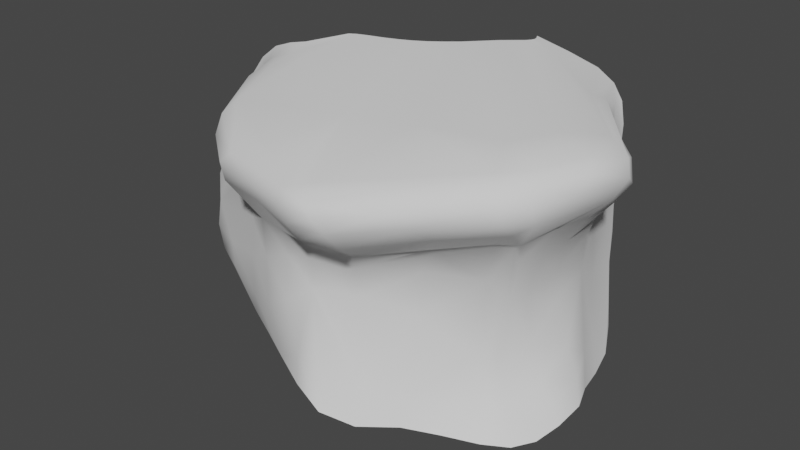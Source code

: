 # Source: cliff_06.blend  (saved by Blender 3.6.11; exported with 4.5.12 LTS)
import bpy
from mathutils import Matrix  # noqa: F401  (used for matrix-valued properties, if any)

bpy.ops.wm.read_factory_settings(use_empty=True)
scene = bpy.context.scene
scene.name = 'Scene'

# ---- collections
col_collection = bpy.data.collections.new('Collection'); scene.collection.children.link(col_collection)

# ---- world
world_world = bpy.data.worlds.new('World'); scene.world = world_world
world_world.use_nodes = True; world_world.node_tree.nodes.clear()
_N = world_world.node_tree.nodes; _L = world_world.node_tree.links
n0 = _N.new('ShaderNodeOutputWorld'); n0.name = 'World Output'; n0.location = (300, 300)
n1 = _N.new('ShaderNodeBackground'); n1.name = 'Background'; n1.location = (10, 300)
n1.inputs[0].default_value = (0.05088, 0.05088, 0.05088, 1.0)
_L.new(n1.outputs[0], n0.inputs[0])
n0.is_active_output = True
world_world.color = (0.05088, 0.05088, 0.05088)
world_world.use_sun_shadow = False
world_world.sun_shadow_jitter_overblur = 0.0

# ---- meshes
me_plane_001 = bpy.data.meshes.new('Plane.001')
me_plane_001.from_pydata([(0.09499, 41.43, -15.0), (5.676, 24.71, -17.04), (-17.58, -0.388, -14.66), (-0.2311, 10.76, -17.83), (-51.41, 17.83, -12.75), (-21.37, 3.139, 0.6295), (-20.72, 2.749, 4.951), (-18.49, 0.5917, 8.372), (4.483, 25.73, -13.59), (2.663, 25.59, -9.068), (1.4, 24.64, -2.219), (1.648, 23.9, 3.043), (3.308, 22.72, 7.755), (-1.771, 43.38, -0.9529), (-1.052, 42.01, 7.488), (-52.17, 16.69, -6.128), (-52.67, 15.98, -1.542), (-52.6, 16.19, 2.676), (-53.08, 18.99, 7.353), (-9.656, 6.325, -17.2), (-14.01, 2.503, -16.94), (-4.854, 8.618, -17.45), (-15.02, 4.273, -11.68), (-10.23, 7.351, -14.17), (-2.105, 13.24, -13.25), (-16.71, 5.726, -0.03395), (-10.47, 10.11, -2.39), (-3.108, 14.45, -7.341), (-15.51, 4.952, 4.707), (-9.118, 10.65, 3.973), (-2.54, 13.97, 3.788), (-13.16, 1.902, 8.41), (-6.803, 7.768, 9.056), (0.3148, 11.41, 10.72), (-22.39, 0.7294, -13.16), (-28.08, 3.504, -12.65), (-33.83, 6.671, -12.76), (-39.22, 9.62, -13.04), (-45.88, 13.7, -13.06), (-23.0, 1.36, 8.193), (-34.38, 6.05, 8.097), (-40.88, 10.54, 7.399), (-48.01, 14.98, 6.804), (-24.18, 2.065, 4.594), (-34.61, 6.158, 4.025), (-47.72, 11.74, 1.456), (-28.83, 2.653, 2.728), (-34.88, 5.694, -0.235), (-41.89, 8.348, -1.921), (-48.21, 11.51, -2.516), (-24.75, 1.919, -1.695), (-41.54, 8.28, -5.905), (-47.72, 11.76, -6.295), (-22.79, 1.475, -8.837), (-29.01, 2.712, -4.389), (-34.95, 5.74, -6.711), (-46.76, 12.59, -9.684), (5.286, 20.51, -17.98), (2.822, 13.17, -18.27), (4.451, 16.54, -18.53), (3.876, 21.1, -15.83), (0.02862, 15.38, -13.89), (1.775, 20.98, -12.85), (-1.764, 16.19, -8.129), (0.03257, 20.52, -7.647), (-1.073, 17.08, -0.01303), (-0.01115, 19.5, -0.8202), (1.29, 13.96, 9.33), (1.107, 15.64, 7.109), (1.963, 18.24, 6.101), (1.915, 37.85, -17.08), (2.886, 33.64, -17.8), (3.884, 29.16, -17.44), (2.583, 30.54, -13.03), (1.1, 35.18, -13.25), (-0.6491, 41.97, -10.08), (-1.478, 42.75, -5.377), (1.077, 30.49, -0.5313), (-0.6354, 36.56, -4.77), (1.802, 29.56, 4.772), (-0.814, 35.98, 3.636), (-1.778, 43.04, 3.112), (3.436, 28.48, 8.48), (-0.665, 38.35, 6.202), (-1.225, 15.13, 21.88), (-13.1, 42.82, 22.79), (-44.19, 26.71, 22.01), (-13.28, 13.45, 21.41), (-43.3, 22.75, 21.43), (-40.53, 23.98, 21.98), (-32.88, 15.04, 21.42), (-21.95, 10.9, 21.31), (1.951, 20.64, 22.16), (-12.8, 46.54, 22.18), (-18.26, 46.81, 23.22), (-30.63, 34.13, 23.12), (-39.63, 30.85, 23.11), (-28.77, 35.16, 23.13), (-26.97, 36.44, 23.14), (-25.06, 38.09, 23.13), (-38.67, 31.53, 23.08), (-37.43, 32.11, 23.03), (-34.37, 32.79, 23.08), (-32.52, 33.34, 23.11), (-21.22, 41.89, 23.19), (-18.49, 44.21, 23.19), (-17.91, 44.84, 23.21), (-17.71, 45.46, 23.21), (-17.88, 46.11, 23.22), (3.811, 9.441, 13.74), (3.138, 7.869, 19.64), (3.651, 7.081, 17.86), (3.906, 7.433, 15.73), (-1.053, 42.05, 12.27), (-1.57, 43.18, 15.28), (-2.771, 44.42, 17.94), (-4.698, 45.34, 19.76), (6.174, 25.48, 21.35), (6.263, 21.82, 12.13), (10.36, 23.17, 17.94), (9.082, 22.07, 15.26), (-18.38, -4.137, 18.0), (-16.8, -3.156, 11.42), (-18.15, -5.033, 16.31), (-17.11, -4.82, 14.14), (-46.65, 26.15, 21.51), (-53.83, 23.02, 12.42), (-49.54, 25.97, 20.44), (-52.0, 25.57, 18.36), (-53.48, 24.66, 15.6), (-15.48, -2.503, 18.83), (-11.38, -2.151, 11.65), (-12.91, -5.272, 16.33), (-11.7, -4.42, 14.27), (-13.97, -5.049, 17.7), (-6.788, -1.202, 16.91), (-3.126, 4.226, 12.98), (1.385, 9.204, 20.78), (-3.863, 1.278, 15.34), (-49.01, 20.07, 12.16), (-46.73, 23.0, 20.24), (-48.55, 22.78, 18.2), (-49.29, 22.02, 15.43), (-42.93, 18.45, 20.89), (-42.25, 12.5, 12.24), (-44.75, 16.03, 19.65), (-44.85, 13.83, 17.63), (-43.78, 12.64, 15.1), (-38.93, 8.479, 19.83), (-35.78, 4.29, 11.71), (-38.96, 5.759, 18.73), (-38.06, 3.674, 16.68), (-37.03, 3.284, 14.22), (-29.27, 2.703, 7.966), (-32.87, -0.3901, 15.7), (-32.05, -0.4829, 13.52), (-27.69, 2.487, 18.82), (-24.47, -2.313, 13.85), (-25.56, -2.537, 15.92), (-31.3, 0.1557, 17.28), (4.306, 12.18, 20.97), (5.457, 10.69, 19.59), (5.912, 9.954, 17.64), (7.312, 18.63, 21.23), (2.38, 13.62, 10.38), (5.962, 10.52, 15.25), (4.753, 17.41, 12.03), (8.482, 15.83, 18.04), (8.636, 17.54, 19.92), (-2.358, 35.34, 21.48), (6.508, 27.13, 12.05), (9.514, 24.02, 19.93), (7.741, 28.22, 18.11), (8.694, 27.32, 15.29), (3.718, 33.18, 11.89), (-2.015, 38.64, 20.18), (0.7743, 35.93, 18.16), (3.052, 33.78, 15.3), (-0.1343, 38.42, 12.02), (-7.757, 46.1, 21.07), (-1.064, 39.89, 15.33), (-2.432, 41.93, 18.08)], [], [(89, 88, 143), (0, 75, 70), (81, 14, 83), (52, 15, 56), (2, 22, 5), (19, 21, 23), (88, 86, 125), (137, 87, 130), (50, 54, 53), (46, 50, 43), (89, 143, 148), (37, 36, 55), (65, 68, 67), (91, 121, 130), (169, 85, 117), (84, 137, 160), (78, 81, 80), (77, 10, 9), (83, 178, 174), (39, 7, 122), (40, 153, 149), (91, 156, 121), (33, 109, 136), (92, 104, 84), (85, 105, 92), (99, 87, 84), (167, 120, 119), (159, 121, 156), (138, 111, 135), (159, 156, 148), (109, 165, 112), (162, 165, 167), (117, 171, 169), (164, 109, 33, 67), (60, 57, 1, 8), (21, 3, 24), (62, 60, 8, 9), (64, 62, 9, 10), (66, 64, 10, 11), (69, 66, 11, 12), (92, 163, 117, 85), (76, 13, 81), (17, 45, 42, 18), (16, 49, 45, 17), (15, 52, 49, 16), (7, 6, 28, 31), (32, 31, 28, 29), (32, 29, 30, 33), (6, 5, 25, 28), (29, 28, 25, 26), (30, 29, 26, 27), (26, 25, 22, 23), (5, 22, 25), (27, 26, 23, 24), (23, 22, 20, 19), (23, 21, 24), (2, 20, 22), (31, 131, 122, 7), (53, 2, 5, 50), (56, 37, 51, 52), (51, 37, 55), (54, 46, 47, 55), (50, 46, 54), (55, 47, 48, 51), (52, 51, 48, 49), (5, 6, 43, 50), (47, 44, 45, 48), (44, 47, 46), (6, 7, 39, 43), (45, 49, 48), (43, 39, 153, 46), (46, 153, 40, 44), (44, 40, 41, 45), (160, 163, 92, 84), (41, 42, 45), (148, 156, 91, 90), (170, 118, 12, 82), (90, 89, 148), (35, 34, 53, 54), (2, 53, 34), (35, 54, 55, 36), (67, 33, 30, 65), (37, 56, 38), (69, 68, 65, 66), (65, 30, 27, 63), (65, 63, 64, 66), (63, 27, 24, 61), (63, 61, 62, 64), (61, 24, 3, 58), (61, 59, 60, 62), (58, 59, 61), (82, 12, 11, 79), (57, 60, 59), (83, 82, 79, 80), (11, 10, 77, 79), (80, 81, 83), (80, 79, 77, 78), (9, 8, 73, 77), (76, 81, 78), (77, 73, 74, 78), (78, 74, 75, 76), (8, 1, 72, 73), (73, 72, 71, 74), (74, 71, 70, 75), (85, 169, 179, 93), (174, 170, 82, 83), (139, 126, 18, 42), (41, 40, 149, 144), (136, 131, 31, 32), (12, 118, 166, 69), (32, 33, 136), (14, 113, 178, 83), (67, 68, 164), (166, 164, 68, 69), (144, 139, 42, 41), (130, 87, 91), (107, 85, 93, 108), (93, 94, 108), (89, 90, 102, 101), (90, 91, 103, 102), (95, 103, 91), (97, 91, 87, 98), (97, 95, 91), (104, 99, 84), (96, 86, 88, 100), (87, 99, 98), (92, 105, 104), (100, 88, 89, 101), (85, 106, 105), (171, 117, 163, 168), (85, 107, 106), (119, 171, 168, 167), (112, 138, 136, 109), (120, 166, 118), (138, 112, 111), (114, 115, 181, 180), (4, 38, 56, 15), (116, 181, 115), (113, 114, 180, 178), (121, 159, 158, 123), (123, 158, 157, 124), (122, 124, 157, 39), (134, 121, 123, 132), (121, 134, 130), (132, 123, 124, 133), (133, 124, 122, 131), (135, 132, 133, 138), (132, 135, 134), (138, 133, 131, 136), (137, 130, 134, 110), (110, 134, 135, 111), (140, 88, 125, 127), (141, 140, 127, 128), (142, 141, 128, 129), (142, 129, 126, 139), (143, 88, 140, 145), (145, 140, 141, 146), (146, 141, 142, 147), (147, 142, 139, 144), (148, 143, 145, 150), (150, 145, 146, 151), (151, 146, 147, 152), (152, 147, 144, 149), (159, 150, 151, 154), (150, 159, 148), (154, 151, 152, 155), (155, 152, 149, 153), (158, 154, 155, 157), (154, 158, 159), (157, 155, 153, 39), (161, 160, 137, 110), (162, 161, 110, 111), (162, 111, 112, 165), (168, 163, 160, 161), (109, 164, 165), (167, 168, 161, 162), (120, 165, 164, 166), (167, 165, 120), (173, 172, 119, 120), (171, 119, 172), (170, 173, 120, 118), (176, 175, 171, 172), (169, 171, 175), (177, 176, 172, 173), (177, 173, 170, 174), (116, 179, 169, 175), (181, 116, 175, 176), (180, 181, 176, 177), (178, 180, 177, 174), (84, 87, 137)])
me_plane_001.polygons.foreach_set('use_smooth', [True] * 190)
_uv = me_plane_001.uv_layers.new(name='UVMap')
_uv.uv.foreach_set('vector', [0.1239, 0.5756, 0.1107, 0.5373, 0.158, 0.5076, 0.9386, 0.9824, 0.8619, 0.9873, 0.9764, 0.9244, 0.6631, 0.9856, 0.6026, 0.9578, 0.6306, 0.9111, 0.2437, 0.1259, 0.1551, 0.09419, 0.2645, 0.07939, 0.7258, 0.2301, 0.7304, 0.3233, 0.5448, 0.3761, 0.8504, 0.3448, 0.9006, 0.4124, 0.8091, 0.3733, 0.1107, 0.5373, 0.06026, 0.5671, 0.04246, 0.5327, 0.4976, 0.6438, 0.4029, 0.6343, 0.4467, 0.5439, 0.5259, 0.3228, 0.4956, 0.2609, 0.6076, 0.2559, 0.4502, 0.3412, 0.5259, 0.3228, 0.4847, 0.3912, 0.1239, 0.5756, 0.158, 0.5076, 0.2699, 0.4781, 0.3924, 0.07016, 0.4754, 0.1117, 0.4281, 0.1893, 0.7055, 0.6282, 0.6236, 0.6462, 0.5983, 0.6384, 0.3576, 0.5856, 0.4414, 0.5249, 0.4467, 0.5439, 0.4384, 0.8336, 0.3209, 0.9258, 0.5058, 0.7382, 0.4706, 0.6715, 0.4976, 0.6438, 0.5069, 0.6648, 0.7874, 0.9032, 0.6631, 0.9856, 0.6699, 0.8856, 0.733, 0.8108, 0.7533, 0.7281, 0.8572, 0.7335, 0.6306, 0.9111, 0.5529, 0.8943, 0.5699, 0.8204, 0.4699, 0.4305, 0.4964, 0.4649, 0.4778, 0.4998, 0.3535, 0.3623, 0.4153, 0.3901, 0.3355, 0.4016, 0.3576, 0.5856, 0.3676, 0.5075, 0.4414, 0.5249, 0.5797, 0.6209, 0.5489, 0.6359, 0.5324, 0.5838, 0.4826, 0.709, 0.2261, 0.9081, 0.4706, 0.6715, 0.3209, 0.9258, 0.2565, 0.9385, 0.4826, 0.709, 0.1871, 0.8543, 0.4029, 0.6343, 0.4706, 0.6715, 0.533, 0.687, 0.5545, 0.7201, 0.538, 0.726, 0.3638, 0.4723, 0.4414, 0.5249, 0.3676, 0.5075, 0.5073, 0.5805, 0.5206, 0.6347, 0.4879, 0.567, 0.3638, 0.4723, 0.3676, 0.5075, 0.2699, 0.4781, 0.0, 0.0, 0.0, 0.0, 0.0, 0.0, 0.5281, 0.6528, 0.5422, 0.6516, 0.533, 0.687, 0.5058, 0.7382, 0.5268, 0.7298, 0.4384, 0.8336, 0.5867, 0.6446, 0.5489, 0.6359, 0.5797, 0.6209, 0.5983, 0.6384, 0.9582, 0.6548, 0.9985, 0.6466, 0.9881, 0.713, 0.9325, 0.7308, 0.9006, 0.4124, 0.9504, 0.476, 0.8732, 0.5177, 0.9019, 0.6515, 0.9582, 0.6548, 0.9325, 0.7308, 0.8572, 0.7335, 0.819, 0.6523, 0.9019, 0.6515, 0.8572, 0.7335, 0.7533, 0.7281, 0.7232, 0.659, 0.819, 0.6523, 0.7533, 0.7281, 0.6844, 0.7264, 0.6388, 0.6706, 0.7232, 0.659, 0.6844, 0.7264, 0.6278, 0.7195, 0.4826, 0.709, 0.5143, 0.702, 0.5058, 0.7382, 0.3209, 0.9258, 0.7889, 0.9951, 0.7225, 0.9974, 0.6631, 0.9856, 0.118, 0.2189, 0.2106, 0.225, 0.1635, 0.2946, 0.0741, 0.2841, 0.1353, 0.16, 0.2233, 0.1733, 0.2106, 0.225, 0.118, 0.2189, 0.1551, 0.09419, 0.2437, 0.1259, 0.2233, 0.1733, 0.1353, 0.16, 0.4964, 0.4649, 0.5138, 0.4203, 0.5618, 0.4624, 0.5288, 0.5012, 0.5722, 0.5561, 0.5288, 0.5012, 0.5618, 0.4624, 0.6214, 0.5267, 0.5722, 0.5561, 0.6214, 0.5267, 0.6515, 0.6, 0.5797, 0.6209, 0.5138, 0.4203, 0.5448, 0.3761, 0.5998, 0.419, 0.5618, 0.4624, 0.6214, 0.5267, 0.5618, 0.4624, 0.5998, 0.419, 0.6776, 0.4792, 0.6515, 0.6, 0.6214, 0.5267, 0.6776, 0.4792, 0.7889, 0.5564, 0.6776, 0.4792, 0.5998, 0.419, 0.7304, 0.3233, 0.8091, 0.3733, 0.5448, 0.3761, 0.7304, 0.3233, 0.5998, 0.419, 0.7889, 0.5564, 0.6776, 0.4792, 0.8091, 0.3733, 0.8732, 0.5177, 0.8091, 0.3733, 0.7304, 0.3233, 0.798, 0.2689, 0.8504, 0.3448, 0.8091, 0.3733, 0.9006, 0.4124, 0.8732, 0.5177, 0.7258, 0.2301, 0.798, 0.2689, 0.7304, 0.3233, 0.5288, 0.5012, 0.4989, 0.5274, 0.4778, 0.4998, 0.4964, 0.4649, 0.6076, 0.2559, 0.7258, 0.2301, 0.5448, 0.3761, 0.5259, 0.3228, 0.2645, 0.07939, 0.3924, 0.07016, 0.3332, 0.1629, 0.2437, 0.1259, 0.3332, 0.1629, 0.3924, 0.07016, 0.4281, 0.1893, 0.4956, 0.2609, 0.4502, 0.3412, 0.3912, 0.269, 0.4281, 0.1893, 0.5259, 0.3228, 0.4502, 0.3412, 0.4956, 0.2609, 0.4281, 0.1893, 0.3912, 0.269, 0.3093, 0.2116, 0.3332, 0.1629, 0.2437, 0.1259, 0.3332, 0.1629, 0.3093, 0.2116, 0.2233, 0.1733, 0.5448, 0.3761, 0.5138, 0.4203, 0.4847, 0.3912, 0.5259, 0.3228, 0.3912, 0.269, 0.3692, 0.3178, 0.2106, 0.225, 0.3093, 0.2116, 0.3692, 0.3178, 0.3912, 0.269, 0.4502, 0.3412, 0.5138, 0.4203, 0.4964, 0.4649, 0.4699, 0.4305, 0.4847, 0.3912, 0.2106, 0.225, 0.2233, 0.1733, 0.3093, 0.2116, 0.4847, 0.3912, 0.4699, 0.4305, 0.4153, 0.3901, 0.4502, 0.3412, 0.4502, 0.3412, 0.4153, 0.3901, 0.3535, 0.3623, 0.3692, 0.3178, 0.3692, 0.3178, 0.3535, 0.3623, 0.267, 0.3293, 0.2106, 0.225, 0.5069, 0.6648, 0.5143, 0.702, 0.4826, 0.709, 0.4706, 0.6715, 0.267, 0.3293, 0.1635, 0.2946, 0.2106, 0.225, 0.2699, 0.4781, 0.3676, 0.5075, 0.3576, 0.5856, 0.2623, 0.56, 0.5783, 0.7587, 0.5806, 0.716, 0.6278, 0.7195, 0.6186, 0.7791, 0.2623, 0.56, 0.1239, 0.5756, 0.2699, 0.4781, 0.564, 0.1603, 0.6518, 0.206, 0.6076, 0.2559, 0.4956, 0.2609, 0.7258, 0.2301, 0.6076, 0.2559, 0.6518, 0.206, 0.564, 0.1603, 0.4956, 0.2609, 0.4281, 0.1893, 0.4754, 0.1117, 0.5983, 0.6384, 0.5797, 0.6209, 0.6515, 0.6, 0.7055, 0.6282, 0.3924, 0.07016, 0.2645, 0.07939, 0.2839, 0.03005, 0.6388, 0.6706, 0.6236, 0.6462, 0.7055, 0.6282, 0.7232, 0.659, 0.7055, 0.6282, 0.6515, 0.6, 0.7889, 0.5564, 0.8097, 0.583, 0.7055, 0.6282, 0.8097, 0.583, 0.819, 0.6523, 0.7232, 0.659, 0.8097, 0.583, 0.7889, 0.5564, 0.8732, 0.5177, 0.9002, 0.5582, 0.8097, 0.583, 0.9002, 0.5582, 0.9019, 0.6515, 0.819, 0.6523, 0.9002, 0.5582, 0.8732, 0.5177, 0.9504, 0.476, 0.984, 0.5271, 0.9002, 0.5582, 0.9999, 0.5832, 0.9582, 0.6548, 0.9019, 0.6515, 0.984, 0.5271, 0.9999, 0.5832, 0.9002, 0.5582, 0.6186, 0.7791, 0.6278, 0.7195, 0.6844, 0.7264, 0.663, 0.7961, 0.9985, 0.6466, 0.9582, 0.6548, 0.9999, 0.5832, 0.6306, 0.9111, 0.6186, 0.7791, 0.663, 0.7961, 0.6699, 0.8856, 0.6844, 0.7264, 0.7533, 0.7281, 0.733, 0.8108, 0.663, 0.7961, 0.6699, 0.8856, 0.6631, 0.9856, 0.6306, 0.9111, 0.6699, 0.8856, 0.663, 0.7961, 0.733, 0.8108, 0.7874, 0.9032, 0.8572, 0.7335, 0.9325, 0.7308, 0.9182, 0.8089, 0.733, 0.8108, 0.7889, 0.9951, 0.6631, 0.9856, 0.7874, 0.9032, 0.733, 0.8108, 0.9182, 0.8089, 0.9165, 0.8835, 0.7874, 0.9032, 0.7874, 0.9032, 0.9165, 0.8835, 0.8619, 0.9873, 0.7889, 0.9951, 0.9325, 0.7308, 0.9881, 0.713, 0.9888, 0.7873, 0.9182, 0.8089, 0.9182, 0.8089, 0.9888, 0.7873, 0.9907, 0.8583, 0.9165, 0.8835, 0.9165, 0.8835, 0.9907, 0.8583, 0.9764, 0.9244, 0.8619, 0.9873, 0.3209, 0.9258, 0.4384, 0.8336, 0.3858, 0.9654, 0.3243, 0.9698, 0.5699, 0.8204, 0.5783, 0.7587, 0.6186, 0.7791, 0.6306, 0.9111, 0.0962, 0.3712, 0.01839, 0.3573, 0.0741, 0.2841, 0.1635, 0.2946, 0.267, 0.3293, 0.3535, 0.3623, 0.3355, 0.4016, 0.2255, 0.3805, 0.5324, 0.5838, 0.4989, 0.5274, 0.5288, 0.5012, 0.5722, 0.5561, 0.6278, 0.7195, 0.5806, 0.716, 0.581, 0.6817, 0.6388, 0.6706, 0.5722, 0.5561, 0.5797, 0.6209, 0.5324, 0.5838, 0.6026, 0.9578, 0.5369, 0.9408, 0.5529, 0.8943, 0.6306, 0.9111, 0.5983, 0.6384, 0.6236, 0.6462, 0.5867, 0.6446, 0.581, 0.6817, 0.5867, 0.6446, 0.6236, 0.6462, 0.6388, 0.6706, 0.2255, 0.3805, 0.0962, 0.3712, 0.1635, 0.2946, 0.267, 0.3293, 0.4467, 0.5439, 0.4029, 0.6343, 0.3576, 0.5856, 0.2648, 0.9538, 0.3209, 0.9258, 0.3243, 0.9698, 0.2625, 0.9615, 0.3243, 0.9698, 0.2576, 0.9697, 0.2625, 0.9615, 0.1239, 0.5756, 0.2623, 0.56, 0.1066, 0.741, 0.07618, 0.6985, 0.2623, 0.56, 0.3576, 0.5856, 0.1237, 0.7628, 0.1066, 0.741, 0.1404, 0.7828, 0.1237, 0.7628, 0.3576, 0.5856, 0.1557, 0.8053, 0.3576, 0.5856, 0.4029, 0.6343, 0.1713, 0.8273, 0.1557, 0.8053, 0.1404, 0.7828, 0.3576, 0.5856, 0.2261, 0.9081, 0.1871, 0.8543, 0.4706, 0.6715, 0.06417, 0.6617, 0.06026, 0.5671, 0.1107, 0.5373, 0.06763, 0.6786, 0.4029, 0.6343, 0.1871, 0.8543, 0.1713, 0.8273, 0.4826, 0.709, 0.2565, 0.9385, 0.2261, 0.9081, 0.06763, 0.6786, 0.1107, 0.5373, 0.1239, 0.5756, 0.07618, 0.6985, 0.3209, 0.9258, 0.2629, 0.9464, 0.2565, 0.9385, 0.5268, 0.7298, 0.5058, 0.7382, 0.5143, 0.702, 0.5243, 0.6971, 0.3209, 0.9258, 0.2648, 0.9538, 0.2629, 0.9464, 0.538, 0.726, 0.5268, 0.7298, 0.5243, 0.6971, 0.533, 0.687, 0.5323, 0.6326, 0.5073, 0.5805, 0.5324, 0.5838, 0.5489, 0.6359, 0.5545, 0.7201, 0.581, 0.6817, 0.5806, 0.716, 0.5073, 0.5805, 0.5323, 0.6326, 0.5206, 0.6347, 0.4949, 0.9434, 0.4567, 0.9498, 0.4631, 0.9195, 0.5061, 0.9031, 0.1873, 9.825e-05, 0.2839, 0.03005, 0.2645, 0.07939, 0.1551, 0.09419, 0.4244, 0.9563, 0.4631, 0.9195, 0.4567, 0.9498, 0.5369, 0.9408, 0.4949, 0.9434, 0.5061, 0.9031, 0.5529, 0.8943, 0.4414, 0.5249, 0.3638, 0.4723, 0.4094, 0.4863, 0.45, 0.5179, 0.45, 0.5179, 0.4094, 0.4863, 0.425, 0.4767, 0.4626, 0.5125, 0.4778, 0.4998, 0.4626, 0.5125, 0.425, 0.4767, 0.4699, 0.4305, 0.4612, 0.5372, 0.4414, 0.5249, 0.45, 0.5179, 0.4692, 0.5356, 0.4414, 0.5249, 0.4612, 0.5372, 0.4467, 0.5439, 0.4692, 0.5356, 0.45, 0.5179, 0.4626, 0.5125, 0.4813, 0.5339, 0.4813, 0.5339, 0.4626, 0.5125, 0.4778, 0.4998, 0.4989, 0.5274, 0.4879, 0.567, 0.4692, 0.5356, 0.4813, 0.5339, 0.5073, 0.5805, 0.4692, 0.5356, 0.4879, 0.567, 0.4612, 0.5372, 0.5073, 0.5805, 0.4813, 0.5339, 0.4989, 0.5274, 0.5324, 0.5838, 0.4976, 0.6438, 0.4467, 0.5439, 0.4612, 0.5372, 0.511, 0.6399, 0.511, 0.6399, 0.4612, 0.5372, 0.4879, 0.567, 0.5206, 0.6347, 0.07809, 0.4968, 0.1107, 0.5373, 0.04246, 0.5327, 0.0181, 0.4942, 0.06535, 0.4585, 0.07809, 0.4968, 0.0181, 0.4942, 0.0014, 0.451, 0.06967, 0.4165, 0.06535, 0.4585, 0.0014, 0.451, 9.836e-05, 0.4045, 0.06967, 0.4165, 9.836e-05, 0.4045, 0.01839, 0.3573, 0.0962, 0.3712, 0.158, 0.5076, 0.1107, 0.5373, 0.07809, 0.4968, 0.1696, 0.4699, 0.1696, 0.4699, 0.07809, 0.4968, 0.06535, 0.4585, 0.1903, 0.4424, 0.1903, 0.4424, 0.06535, 0.4585, 0.06967, 0.4165, 0.2092, 0.4146, 0.2092, 0.4146, 0.06967, 0.4165, 0.0962, 0.3712, 0.2255, 0.3805, 0.2699, 0.4781, 0.158, 0.5076, 0.1696, 0.4699, 0.2892, 0.461, 0.2892, 0.461, 0.1696, 0.4699, 0.1903, 0.4424, 0.3099, 0.4459, 0.3099, 0.4459, 0.1903, 0.4424, 0.2092, 0.4146, 0.3243, 0.4272, 0.3243, 0.4272, 0.2092, 0.4146, 0.2255, 0.3805, 0.3355, 0.4016, 0.3638, 0.4723, 0.2892, 0.461, 0.3099, 0.4459, 0.362, 0.4551, 0.2892, 0.461, 0.3638, 0.4723, 0.2699, 0.4781, 0.362, 0.4551, 0.3099, 0.4459, 0.3243, 0.4272, 0.3745, 0.4424, 0.3745, 0.4424, 0.3243, 0.4272, 0.3355, 0.4016, 0.4153, 0.3901, 0.4094, 0.4863, 0.362, 0.4551, 0.3745, 0.4424, 0.425, 0.4767, 0.362, 0.4551, 0.4094, 0.4863, 0.3638, 0.4723, 0.425, 0.4767, 0.3745, 0.4424, 0.4153, 0.3901, 0.4699, 0.4305, 0.5177, 0.658, 0.5069, 0.6648, 0.4976, 0.6438, 0.511, 0.6399, 0.5281, 0.6528, 0.5177, 0.658, 0.511, 0.6399, 0.5206, 0.6347, 0.5281, 0.6528, 0.5206, 0.6347, 0.5323, 0.6326, 0.5422, 0.6516, 0.5243, 0.6971, 0.5143, 0.702, 0.5069, 0.6648, 0.5177, 0.658, 0.0, 0.0, 0.0, 0.0, 0.0, 0.0, 0.533, 0.687, 0.5243, 0.6971, 0.5177, 0.658, 0.5281, 0.6528, 0.5545, 0.7201, 0.5422, 0.6516, 0.5867, 0.6446, 0.581, 0.6817, 0.533, 0.687, 0.5422, 0.6516, 0.5545, 0.7201, 0.5501, 0.7521, 0.53, 0.7569, 0.538, 0.726, 0.5545, 0.7201, 0.5268, 0.7298, 0.538, 0.726, 0.53, 0.7569, 0.5783, 0.7587, 0.5501, 0.7521, 0.5545, 0.7201, 0.5806, 0.716, 0.4901, 0.8426, 0.4502, 0.8724, 0.5268, 0.7298, 0.53, 0.7569, 0.4384, 0.8336, 0.5268, 0.7298, 0.4502, 0.8724, 0.5327, 0.8217, 0.4901, 0.8426, 0.53, 0.7569, 0.5501, 0.7521, 0.5327, 0.8217, 0.5501, 0.7521, 0.5783, 0.7587, 0.5699, 0.8204, 0.4244, 0.9563, 0.3858, 0.9654, 0.4384, 0.8336, 0.4502, 0.8724, 0.4631, 0.9195, 0.4244, 0.9563, 0.4502, 0.8724, 0.4901, 0.8426, 0.5061, 0.9031, 0.4631, 0.9195, 0.4901, 0.8426, 0.5327, 0.8217, 0.5529, 0.8943, 0.5061, 0.9031, 0.5327, 0.8217, 0.5699, 0.8204, 0.4706, 0.6715, 0.4029, 0.6343, 0.4976, 0.6438])
me_plane_001.update()

# ---- objects
ob_plane = bpy.data.objects.new('Plane', me_plane_001)

# ---- transforms, parenting, visibility, modifiers, constraints
ob_plane.location = (0.0, 0.0, 0.0)

# ---- collection membership
col_collection.objects.link(ob_plane)

# ---- scene / render settings (as saved in the file)
scene.frame_start = 1; scene.frame_end = 250; scene.frame_set(1)
scene.render.engine = 'BLENDER_EEVEE_NEXT'
scene.cycles.sampling_pattern = 'TABULATED_SOBOL'
scene.view_settings.view_transform = 'Filmic'
bpy.context.view_layer.update()

# ---- added for rendering (the .blend has no active camera and no usable light): camera, sun
cam_auto = bpy.data.cameras.new('AutoCamera')
cam_auto.lens = 50.0
cam_auto.sensor_width = 36.0
cam_auto.clip_end = 1503.74
ob_auto_camera = bpy.data.objects.new('AutoCamera', cam_auto)
scene.collection.objects.link(ob_auto_camera)
ob_auto_camera.location = (63.9515, -82.0526, 70.8931)
ob_auto_camera.rotation_euler = (1.09748, -7.21219e-08, 0.694738)
scene.camera = ob_auto_camera
light_auto_sun = bpy.data.lights.new('AutoSun', 'SUN')
light_auto_sun.energy = 3.0
light_auto_sun.angle = 0.0523599
ob_auto_sun = bpy.data.objects.new('AutoSun', light_auto_sun)
scene.collection.objects.link(ob_auto_sun)
ob_auto_sun.rotation_euler = (0.872665, 0.174533, 0.523599)
bpy.context.view_layer.update()
